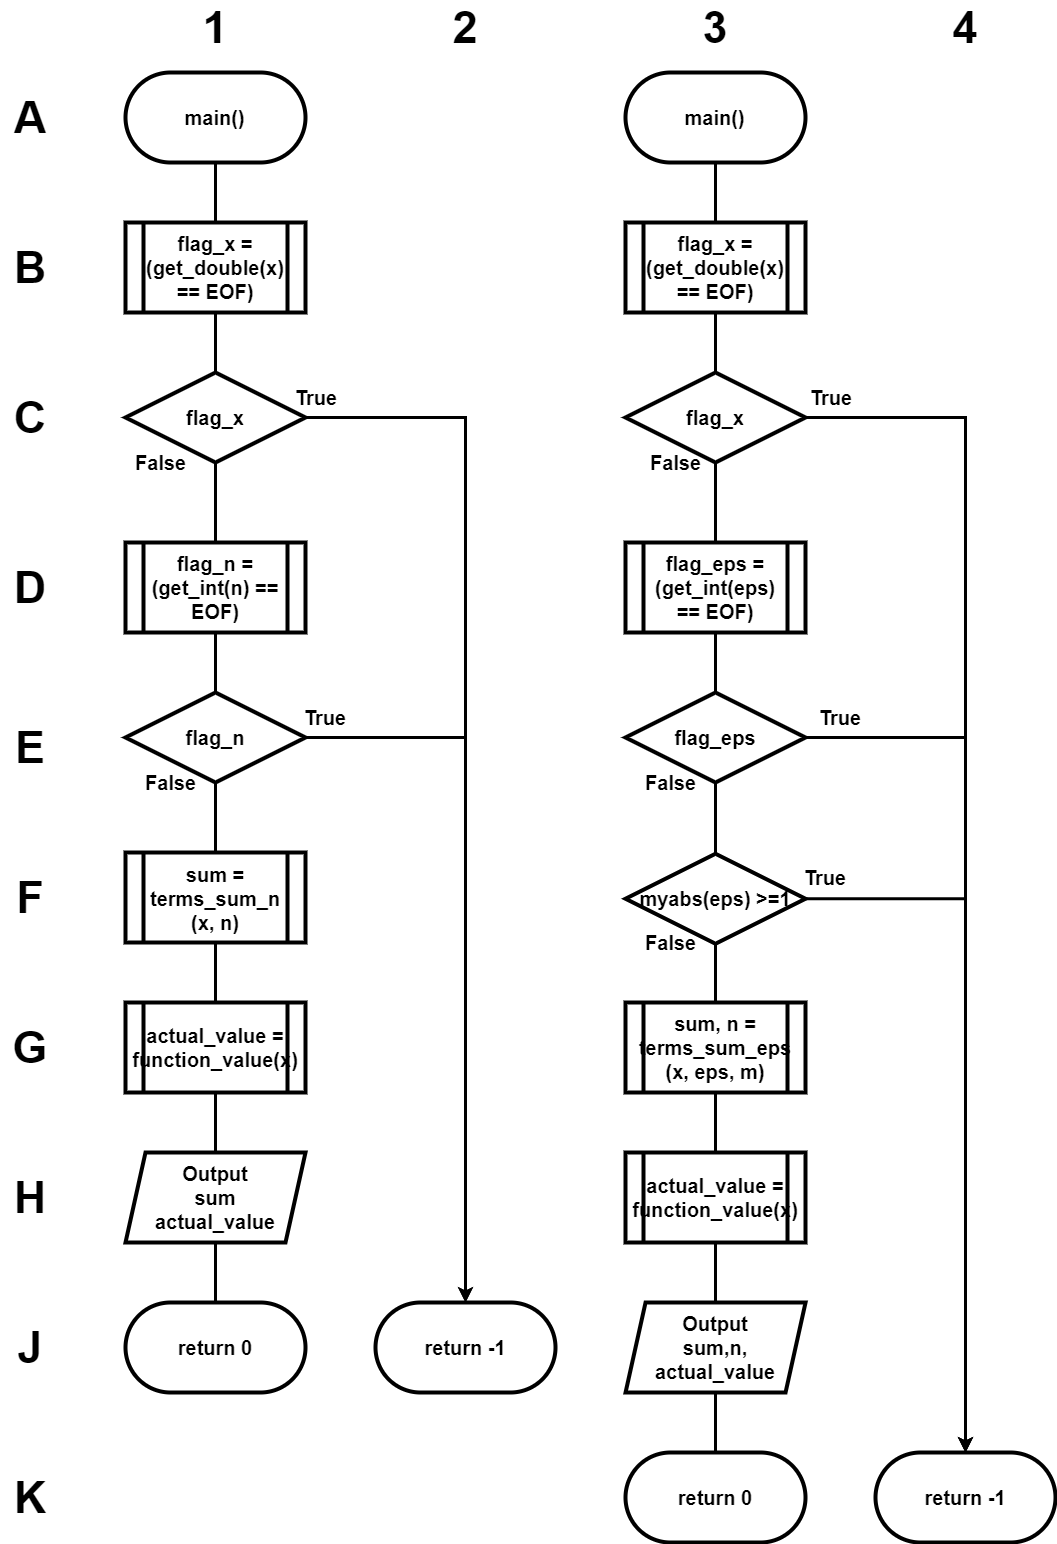

The diagram above was exported from draw.io. Its source (the exported page's mxGraphModel, read from the mxfile embedded in the PNG):
<mxGraphModel dx="1036" dy="606" grid="1" gridSize="10" guides="1" tooltips="1" connect="1" arrows="1" fold="1" page="1" pageScale="1" pageWidth="850" pageHeight="1100" math="0" shadow="0">
  <root>
    <mxCell id="0" />
    <mxCell id="1" parent="0" />
    <mxCell id="VB4A8K_SsRHuogI1x-JH-1" value="" style="endArrow=none;html=1;rounded=0;entryX=0.5;entryY=1;entryDx=0;entryDy=0;exitX=0.5;exitY=0;exitDx=0;exitDy=0;strokeWidth=3;" parent="1" source="VB4A8K_SsRHuogI1x-JH-17" target="VB4A8K_SsRHuogI1x-JH-3" edge="1">
      <mxGeometry width="50" height="50" relative="1" as="geometry">
        <mxPoint x="420" y="320" as="sourcePoint" />
        <mxPoint x="470" y="270" as="targetPoint" />
      </mxGeometry>
    </mxCell>
    <mxCell id="VB4A8K_SsRHuogI1x-JH-2" value="" style="group" parent="1" vertex="1" connectable="0">
      <mxGeometry x="335" y="100" width="180" height="90" as="geometry" />
    </mxCell>
    <mxCell id="VB4A8K_SsRHuogI1x-JH-3" value="" style="rounded=1;whiteSpace=wrap;html=1;container=0;arcSize=50;fontSize=20;strokeWidth=4;" parent="VB4A8K_SsRHuogI1x-JH-2" vertex="1">
      <mxGeometry width="180" height="90" as="geometry" />
    </mxCell>
    <mxCell id="VB4A8K_SsRHuogI1x-JH-4" value="main()" style="text;html=1;strokeColor=none;fillColor=none;align=center;verticalAlign=middle;whiteSpace=wrap;rounded=0;fontStyle=1;container=0;fontSize=20;strokeWidth=4;" parent="VB4A8K_SsRHuogI1x-JH-2" vertex="1">
      <mxGeometry x="52" y="27.5" width="75" height="35" as="geometry" />
    </mxCell>
    <mxCell id="VB4A8K_SsRHuogI1x-JH-5" value="1" style="text;html=1;strokeColor=none;fillColor=none;align=center;verticalAlign=middle;whiteSpace=wrap;rounded=0;fontSize=45;fontStyle=1" parent="1" vertex="1">
      <mxGeometry x="395" y="40" width="60" height="30" as="geometry" />
    </mxCell>
    <mxCell id="VB4A8K_SsRHuogI1x-JH-6" value="A" style="text;html=1;strokeColor=none;fillColor=none;align=center;verticalAlign=middle;whiteSpace=wrap;rounded=0;fontSize=45;fontStyle=1" parent="1" vertex="1">
      <mxGeometry x="210" y="130" width="60" height="30" as="geometry" />
    </mxCell>
    <mxCell id="VB4A8K_SsRHuogI1x-JH-7" value="B" style="text;html=1;strokeColor=none;fillColor=none;align=center;verticalAlign=middle;whiteSpace=wrap;rounded=0;fontSize=45;fontStyle=1" parent="1" vertex="1">
      <mxGeometry x="210" y="280" width="60" height="30" as="geometry" />
    </mxCell>
    <mxCell id="VB4A8K_SsRHuogI1x-JH-8" value="flag_x = (get_double(x) == EOF)" style="shape=process;whiteSpace=wrap;html=1;backgroundOutline=1;fontSize=20;strokeWidth=4;container=0;fontStyle=1" parent="1" vertex="1">
      <mxGeometry x="335" y="250" width="180" height="90" as="geometry" />
    </mxCell>
    <mxCell id="VB4A8K_SsRHuogI1x-JH-9" value="flag_n = (get_int(n) == EOF)" style="shape=process;whiteSpace=wrap;html=1;backgroundOutline=1;fontSize=20;strokeWidth=4;container=0;fontStyle=1" parent="1" vertex="1">
      <mxGeometry x="335" y="570" width="180" height="90" as="geometry" />
    </mxCell>
    <mxCell id="VB4A8K_SsRHuogI1x-JH-10" value="C" style="text;html=1;strokeColor=none;fillColor=none;align=center;verticalAlign=middle;whiteSpace=wrap;rounded=0;fontSize=45;fontStyle=1" parent="1" vertex="1">
      <mxGeometry x="210" y="430" width="60" height="30" as="geometry" />
    </mxCell>
    <mxCell id="VB4A8K_SsRHuogI1x-JH-11" value="" style="group;fontStyle=1;fontSize=20;" parent="1" vertex="1" connectable="0">
      <mxGeometry x="335" y="1180" width="180" height="90" as="geometry" />
    </mxCell>
    <mxCell id="VB4A8K_SsRHuogI1x-JH-12" value="&lt;b&gt;Output&lt;br&gt;sum&lt;br&gt;actual_value&lt;br&gt;&lt;/b&gt;" style="shape=parallelogram;perimeter=parallelogramPerimeter;whiteSpace=wrap;html=1;fixedSize=1;fontSize=20;strokeWidth=4;" parent="VB4A8K_SsRHuogI1x-JH-11" vertex="1">
      <mxGeometry width="180" height="90" as="geometry" />
    </mxCell>
    <mxCell id="VB4A8K_SsRHuogI1x-JH-13" value="" style="shape=process;whiteSpace=wrap;html=1;backgroundOutline=1;fontSize=20;strokeWidth=4;container=0;" parent="1" vertex="1">
      <mxGeometry x="335" y="1030" width="180" height="90" as="geometry" />
    </mxCell>
    <mxCell id="VB4A8K_SsRHuogI1x-JH-14" value="actual_value = function_value(x)" style="text;html=1;strokeColor=none;fillColor=none;align=center;verticalAlign=middle;whiteSpace=wrap;rounded=0;fontStyle=1;fontSize=20;strokeWidth=4;container=0;" parent="1" vertex="1">
      <mxGeometry x="353.9973684210526" y="1060" width="142.10526315789474" height="30" as="geometry" />
    </mxCell>
    <mxCell id="VB4A8K_SsRHuogI1x-JH-15" value="" style="shape=process;whiteSpace=wrap;html=1;backgroundOutline=1;movable=1;resizable=1;rotatable=1;deletable=1;editable=1;locked=0;connectable=1;fontSize=20;strokeWidth=4;container=0;" parent="1" vertex="1">
      <mxGeometry x="335" y="880" width="180" height="90" as="geometry" />
    </mxCell>
    <mxCell id="VB4A8K_SsRHuogI1x-JH-16" value="sum = &lt;br&gt;terms_sum_n&lt;br&gt;(x, n)" style="text;html=1;strokeColor=none;fillColor=none;align=center;verticalAlign=middle;whiteSpace=wrap;rounded=0;fontSize=20;fontStyle=1;strokeWidth=4;container=0;" parent="1" vertex="1">
      <mxGeometry x="345" y="902.5" width="160" height="47.5" as="geometry" />
    </mxCell>
    <mxCell id="VB4A8K_SsRHuogI1x-JH-17" value="return 0" style="rounded=1;whiteSpace=wrap;html=1;fontSize=20;strokeWidth=4;container=0;arcSize=50;fontStyle=1" parent="1" vertex="1">
      <mxGeometry x="335" y="1330" width="180" height="90" as="geometry" />
    </mxCell>
    <mxCell id="VB4A8K_SsRHuogI1x-JH-18" value="D" style="text;html=1;strokeColor=none;fillColor=none;align=center;verticalAlign=middle;whiteSpace=wrap;rounded=0;fontSize=45;fontStyle=1" parent="1" vertex="1">
      <mxGeometry x="210" y="600" width="60" height="30" as="geometry" />
    </mxCell>
    <mxCell id="VB4A8K_SsRHuogI1x-JH-19" value="E" style="text;html=1;strokeColor=none;fillColor=none;align=center;verticalAlign=middle;whiteSpace=wrap;rounded=0;fontSize=45;fontStyle=1" parent="1" vertex="1">
      <mxGeometry x="210" y="760" width="60" height="30" as="geometry" />
    </mxCell>
    <mxCell id="VB4A8K_SsRHuogI1x-JH-20" value="F" style="text;html=1;strokeColor=none;fillColor=none;align=center;verticalAlign=middle;whiteSpace=wrap;rounded=0;fontSize=45;fontStyle=1" parent="1" vertex="1">
      <mxGeometry x="210" y="910" width="60" height="30" as="geometry" />
    </mxCell>
    <mxCell id="VB4A8K_SsRHuogI1x-JH-21" value="G" style="text;html=1;strokeColor=none;fillColor=none;align=center;verticalAlign=middle;whiteSpace=wrap;rounded=0;fontSize=45;fontStyle=1" parent="1" vertex="1">
      <mxGeometry x="210" y="1060" width="60" height="30" as="geometry" />
    </mxCell>
    <mxCell id="VB4A8K_SsRHuogI1x-JH-22" value="H" style="text;html=1;strokeColor=none;fillColor=none;align=center;verticalAlign=middle;whiteSpace=wrap;rounded=0;fontSize=45;fontStyle=1" parent="1" vertex="1">
      <mxGeometry x="210" y="1210" width="60" height="30" as="geometry" />
    </mxCell>
    <mxCell id="VB4A8K_SsRHuogI1x-JH-23" style="edgeStyle=orthogonalEdgeStyle;rounded=0;orthogonalLoop=1;jettySize=auto;html=1;exitX=1;exitY=0.5;exitDx=0;exitDy=0;entryX=0.5;entryY=0;entryDx=0;entryDy=0;strokeWidth=3;" parent="1" source="VB4A8K_SsRHuogI1x-JH-24" target="VB4A8K_SsRHuogI1x-JH-25" edge="1">
      <mxGeometry relative="1" as="geometry" />
    </mxCell>
    <mxCell id="VB4A8K_SsRHuogI1x-JH-24" value="flag_n" style="rhombus;whiteSpace=wrap;html=1;container=0;strokeWidth=4;fontSize=20;fontStyle=1" parent="1" vertex="1">
      <mxGeometry x="335" y="720" width="180" height="90" as="geometry" />
    </mxCell>
    <mxCell id="VB4A8K_SsRHuogI1x-JH-25" value="return -1" style="rounded=1;whiteSpace=wrap;html=1;fontSize=20;strokeWidth=4;container=0;arcSize=50;fontStyle=1" parent="1" vertex="1">
      <mxGeometry x="585" y="1330" width="180" height="90" as="geometry" />
    </mxCell>
    <mxCell id="VB4A8K_SsRHuogI1x-JH-26" value="False" style="text;html=1;align=center;verticalAlign=middle;resizable=0;points=[];autosize=1;strokeColor=none;fillColor=none;fontStyle=1;fontSize=20;" parent="1" vertex="1">
      <mxGeometry x="335" y="470" width="70" height="40" as="geometry" />
    </mxCell>
    <mxCell id="VB4A8K_SsRHuogI1x-JH-27" value="True" style="text;html=1;strokeColor=none;fillColor=none;align=center;verticalAlign=middle;whiteSpace=wrap;rounded=0;fontStyle=1;fontSize=20;" parent="1" vertex="1">
      <mxGeometry x="496.1" y="410" width="60" height="30" as="geometry" />
    </mxCell>
    <mxCell id="VB4A8K_SsRHuogI1x-JH-28" value="2" style="text;html=1;strokeColor=none;fillColor=none;align=center;verticalAlign=middle;whiteSpace=wrap;rounded=0;fontSize=45;fontStyle=1" parent="1" vertex="1">
      <mxGeometry x="645" y="40" width="60" height="30" as="geometry" />
    </mxCell>
    <mxCell id="VB4A8K_SsRHuogI1x-JH-29" style="edgeStyle=orthogonalEdgeStyle;rounded=0;orthogonalLoop=1;jettySize=auto;html=1;exitX=1;exitY=0.5;exitDx=0;exitDy=0;entryX=0.5;entryY=0;entryDx=0;entryDy=0;strokeWidth=3;" parent="1" source="VB4A8K_SsRHuogI1x-JH-30" target="VB4A8K_SsRHuogI1x-JH-25" edge="1">
      <mxGeometry relative="1" as="geometry" />
    </mxCell>
    <mxCell id="VB4A8K_SsRHuogI1x-JH-30" value="flag_x" style="rhombus;whiteSpace=wrap;html=1;container=0;strokeWidth=4;fontSize=20;fontStyle=1" parent="1" vertex="1">
      <mxGeometry x="335" y="400" width="180" height="90" as="geometry" />
    </mxCell>
    <mxCell id="VB4A8K_SsRHuogI1x-JH-31" value="J" style="text;html=1;strokeColor=none;fillColor=none;align=center;verticalAlign=middle;whiteSpace=wrap;rounded=0;fontSize=45;fontStyle=1" parent="1" vertex="1">
      <mxGeometry x="210" y="1360" width="60" height="30" as="geometry" />
    </mxCell>
    <mxCell id="VB4A8K_SsRHuogI1x-JH-32" value="True" style="text;html=1;strokeColor=none;fillColor=none;align=center;verticalAlign=middle;whiteSpace=wrap;rounded=0;fontStyle=1;fontSize=20;" parent="1" vertex="1">
      <mxGeometry x="505" y="730" width="60" height="30" as="geometry" />
    </mxCell>
    <mxCell id="VB4A8K_SsRHuogI1x-JH-33" value="False" style="text;html=1;align=center;verticalAlign=middle;resizable=0;points=[];autosize=1;strokeColor=none;fillColor=none;fontStyle=1;fontSize=20;" parent="1" vertex="1">
      <mxGeometry x="345" y="790" width="70" height="40" as="geometry" />
    </mxCell>
    <mxCell id="VB4A8K_SsRHuogI1x-JH-34" value="" style="endArrow=none;html=1;rounded=0;entryX=0.5;entryY=1;entryDx=0;entryDy=0;exitX=0.5;exitY=0;exitDx=0;exitDy=0;strokeWidth=3;" parent="1" source="VB4A8K_SsRHuogI1x-JH-47" target="VB4A8K_SsRHuogI1x-JH-36" edge="1">
      <mxGeometry width="50" height="50" relative="1" as="geometry">
        <mxPoint x="935" y="320" as="sourcePoint" />
        <mxPoint x="985" y="270" as="targetPoint" />
      </mxGeometry>
    </mxCell>
    <mxCell id="VB4A8K_SsRHuogI1x-JH-35" value="" style="group" parent="1" vertex="1" connectable="0">
      <mxGeometry x="835" y="100" width="180" height="90" as="geometry" />
    </mxCell>
    <mxCell id="VB4A8K_SsRHuogI1x-JH-36" value="" style="rounded=1;whiteSpace=wrap;html=1;container=0;arcSize=50;fontSize=20;strokeWidth=4;" parent="VB4A8K_SsRHuogI1x-JH-35" vertex="1">
      <mxGeometry width="180" height="90" as="geometry" />
    </mxCell>
    <mxCell id="VB4A8K_SsRHuogI1x-JH-37" value="main()" style="text;html=1;strokeColor=none;fillColor=none;align=center;verticalAlign=middle;whiteSpace=wrap;rounded=0;fontStyle=1;container=0;fontSize=20;strokeWidth=4;" parent="VB4A8K_SsRHuogI1x-JH-35" vertex="1">
      <mxGeometry x="52" y="27.5" width="75" height="35" as="geometry" />
    </mxCell>
    <mxCell id="VB4A8K_SsRHuogI1x-JH-38" value="3" style="text;html=1;strokeColor=none;fillColor=none;align=center;verticalAlign=middle;whiteSpace=wrap;rounded=0;fontSize=45;fontStyle=1" parent="1" vertex="1">
      <mxGeometry x="895" y="40" width="60" height="30" as="geometry" />
    </mxCell>
    <mxCell id="VB4A8K_SsRHuogI1x-JH-39" value="flag_x = (get_double(x) == EOF)" style="shape=process;whiteSpace=wrap;html=1;backgroundOutline=1;fontSize=20;strokeWidth=4;container=0;fontStyle=1" parent="1" vertex="1">
      <mxGeometry x="835" y="250" width="180" height="90" as="geometry" />
    </mxCell>
    <mxCell id="VB4A8K_SsRHuogI1x-JH-40" value="flag_eps = (get_int(eps) == EOF)" style="shape=process;whiteSpace=wrap;html=1;backgroundOutline=1;fontSize=20;strokeWidth=4;container=0;fontStyle=1" parent="1" vertex="1">
      <mxGeometry x="835" y="570" width="180" height="90" as="geometry" />
    </mxCell>
    <mxCell id="VB4A8K_SsRHuogI1x-JH-41" value="" style="group;fontStyle=1;fontSize=20;" parent="1" vertex="1" connectable="0">
      <mxGeometry x="835.05" y="1330" width="180" height="90" as="geometry" />
    </mxCell>
    <mxCell id="VB4A8K_SsRHuogI1x-JH-42" value="&lt;b&gt;Output&lt;br&gt;sum,n, actual_value&lt;br&gt;&lt;/b&gt;" style="shape=parallelogram;perimeter=parallelogramPerimeter;whiteSpace=wrap;html=1;fixedSize=1;fontSize=20;strokeWidth=4;" parent="VB4A8K_SsRHuogI1x-JH-41" vertex="1">
      <mxGeometry width="180" height="90" as="geometry" />
    </mxCell>
    <mxCell id="VB4A8K_SsRHuogI1x-JH-43" value="" style="shape=process;whiteSpace=wrap;html=1;backgroundOutline=1;fontSize=20;strokeWidth=4;container=0;" parent="1" vertex="1">
      <mxGeometry x="835" y="1180" width="180" height="90" as="geometry" />
    </mxCell>
    <mxCell id="VB4A8K_SsRHuogI1x-JH-44" value="actual_value = function_value(x)" style="text;html=1;strokeColor=none;fillColor=none;align=center;verticalAlign=middle;whiteSpace=wrap;rounded=0;fontStyle=1;fontSize=20;strokeWidth=4;container=0;" parent="1" vertex="1">
      <mxGeometry x="853.9973684210527" y="1210" width="142.10526315789474" height="30" as="geometry" />
    </mxCell>
    <mxCell id="VB4A8K_SsRHuogI1x-JH-45" value="" style="shape=process;whiteSpace=wrap;html=1;backgroundOutline=1;movable=1;resizable=1;rotatable=1;deletable=1;editable=1;locked=0;connectable=1;fontSize=20;strokeWidth=4;container=0;" parent="1" vertex="1">
      <mxGeometry x="835" y="1030" width="180" height="90" as="geometry" />
    </mxCell>
    <mxCell id="VB4A8K_SsRHuogI1x-JH-46" value="sum, n = &lt;br&gt;terms_sum_eps&lt;br&gt;(x, eps, m)" style="text;html=1;strokeColor=none;fillColor=none;align=center;verticalAlign=middle;whiteSpace=wrap;rounded=0;fontSize=20;fontStyle=1;strokeWidth=4;container=0;" parent="1" vertex="1">
      <mxGeometry x="845" y="1052.5" width="160" height="45" as="geometry" />
    </mxCell>
    <mxCell id="VB4A8K_SsRHuogI1x-JH-47" value="return 0" style="rounded=1;whiteSpace=wrap;html=1;fontSize=20;strokeWidth=4;container=0;arcSize=50;fontStyle=1" parent="1" vertex="1">
      <mxGeometry x="835" y="1480" width="180" height="90" as="geometry" />
    </mxCell>
    <mxCell id="VB4A8K_SsRHuogI1x-JH-48" style="edgeStyle=orthogonalEdgeStyle;rounded=0;orthogonalLoop=1;jettySize=auto;html=1;exitX=1;exitY=0.5;exitDx=0;exitDy=0;entryX=0.5;entryY=0;entryDx=0;entryDy=0;strokeWidth=3;" parent="1" source="VB4A8K_SsRHuogI1x-JH-49" target="VB4A8K_SsRHuogI1x-JH-50" edge="1">
      <mxGeometry relative="1" as="geometry" />
    </mxCell>
    <mxCell id="VB4A8K_SsRHuogI1x-JH-49" value="flag_eps" style="rhombus;whiteSpace=wrap;html=1;container=0;strokeWidth=4;fontSize=20;fontStyle=1" parent="1" vertex="1">
      <mxGeometry x="835" y="720" width="180" height="90" as="geometry" />
    </mxCell>
    <mxCell id="VB4A8K_SsRHuogI1x-JH-50" value="return -1" style="rounded=1;whiteSpace=wrap;html=1;fontSize=20;strokeWidth=4;container=0;arcSize=50;fontStyle=1" parent="1" vertex="1">
      <mxGeometry x="1085" y="1480" width="180" height="90" as="geometry" />
    </mxCell>
    <mxCell id="VB4A8K_SsRHuogI1x-JH-51" value="False" style="text;html=1;align=center;verticalAlign=middle;resizable=0;points=[];autosize=1;strokeColor=none;fillColor=none;fontStyle=1;fontSize=20;" parent="1" vertex="1">
      <mxGeometry x="850" y="470" width="70" height="40" as="geometry" />
    </mxCell>
    <mxCell id="VB4A8K_SsRHuogI1x-JH-52" value="True" style="text;html=1;strokeColor=none;fillColor=none;align=center;verticalAlign=middle;whiteSpace=wrap;rounded=0;fontStyle=1;fontSize=20;" parent="1" vertex="1">
      <mxGeometry x="1011.0999999999999" y="410" width="60" height="30" as="geometry" />
    </mxCell>
    <mxCell id="VB4A8K_SsRHuogI1x-JH-53" value="4" style="text;html=1;strokeColor=none;fillColor=none;align=center;verticalAlign=middle;whiteSpace=wrap;rounded=0;fontSize=45;fontStyle=1" parent="1" vertex="1">
      <mxGeometry x="1145" y="40" width="60" height="30" as="geometry" />
    </mxCell>
    <mxCell id="VB4A8K_SsRHuogI1x-JH-54" style="edgeStyle=orthogonalEdgeStyle;rounded=0;orthogonalLoop=1;jettySize=auto;html=1;exitX=1;exitY=0.5;exitDx=0;exitDy=0;entryX=0.5;entryY=0;entryDx=0;entryDy=0;strokeWidth=3;" parent="1" source="VB4A8K_SsRHuogI1x-JH-55" target="VB4A8K_SsRHuogI1x-JH-50" edge="1">
      <mxGeometry relative="1" as="geometry" />
    </mxCell>
    <mxCell id="VB4A8K_SsRHuogI1x-JH-55" value="flag_x" style="rhombus;whiteSpace=wrap;html=1;container=0;strokeWidth=4;fontSize=20;fontStyle=1" parent="1" vertex="1">
      <mxGeometry x="835" y="400" width="180" height="90" as="geometry" />
    </mxCell>
    <mxCell id="VB4A8K_SsRHuogI1x-JH-56" value="True" style="text;html=1;strokeColor=none;fillColor=none;align=center;verticalAlign=middle;whiteSpace=wrap;rounded=0;fontStyle=1;fontSize=20;" parent="1" vertex="1">
      <mxGeometry x="1020" y="730" width="60" height="30" as="geometry" />
    </mxCell>
    <mxCell id="VB4A8K_SsRHuogI1x-JH-57" value="False" style="text;html=1;align=center;verticalAlign=middle;resizable=0;points=[];autosize=1;strokeColor=none;fillColor=none;fontStyle=1;fontSize=20;" parent="1" vertex="1">
      <mxGeometry x="845" y="790" width="70" height="40" as="geometry" />
    </mxCell>
    <mxCell id="z4UGHz3UZnYs3a_qJzDC-1" value="K" style="text;html=1;strokeColor=none;fillColor=none;align=center;verticalAlign=middle;whiteSpace=wrap;rounded=0;fontSize=45;fontStyle=1" parent="1" vertex="1">
      <mxGeometry x="210" y="1510" width="60" height="30" as="geometry" />
    </mxCell>
    <mxCell id="z4UGHz3UZnYs3a_qJzDC-3" style="edgeStyle=orthogonalEdgeStyle;rounded=0;orthogonalLoop=1;jettySize=auto;html=1;exitX=1;exitY=0.5;exitDx=0;exitDy=0;entryX=0.5;entryY=0;entryDx=0;entryDy=0;strokeWidth=3;" parent="1" source="z4UGHz3UZnYs3a_qJzDC-2" target="VB4A8K_SsRHuogI1x-JH-50" edge="1">
      <mxGeometry relative="1" as="geometry" />
    </mxCell>
    <mxCell id="z4UGHz3UZnYs3a_qJzDC-2" value="myabs(eps) &amp;gt;=1" style="rhombus;whiteSpace=wrap;html=1;container=0;strokeWidth=4;fontSize=20;fontStyle=1" parent="1" vertex="1">
      <mxGeometry x="835" y="881.25" width="180" height="90" as="geometry" />
    </mxCell>
    <mxCell id="z4UGHz3UZnYs3a_qJzDC-4" value="True" style="text;html=1;strokeColor=none;fillColor=none;align=center;verticalAlign=middle;whiteSpace=wrap;rounded=0;fontStyle=1;fontSize=20;" parent="1" vertex="1">
      <mxGeometry x="1005" y="890" width="60" height="30" as="geometry" />
    </mxCell>
    <mxCell id="z4UGHz3UZnYs3a_qJzDC-5" value="False" style="text;html=1;align=center;verticalAlign=middle;resizable=0;points=[];autosize=1;strokeColor=none;fillColor=none;fontStyle=1;fontSize=20;" parent="1" vertex="1">
      <mxGeometry x="845" y="950" width="70" height="40" as="geometry" />
    </mxCell>
  </root>
</mxGraphModel>